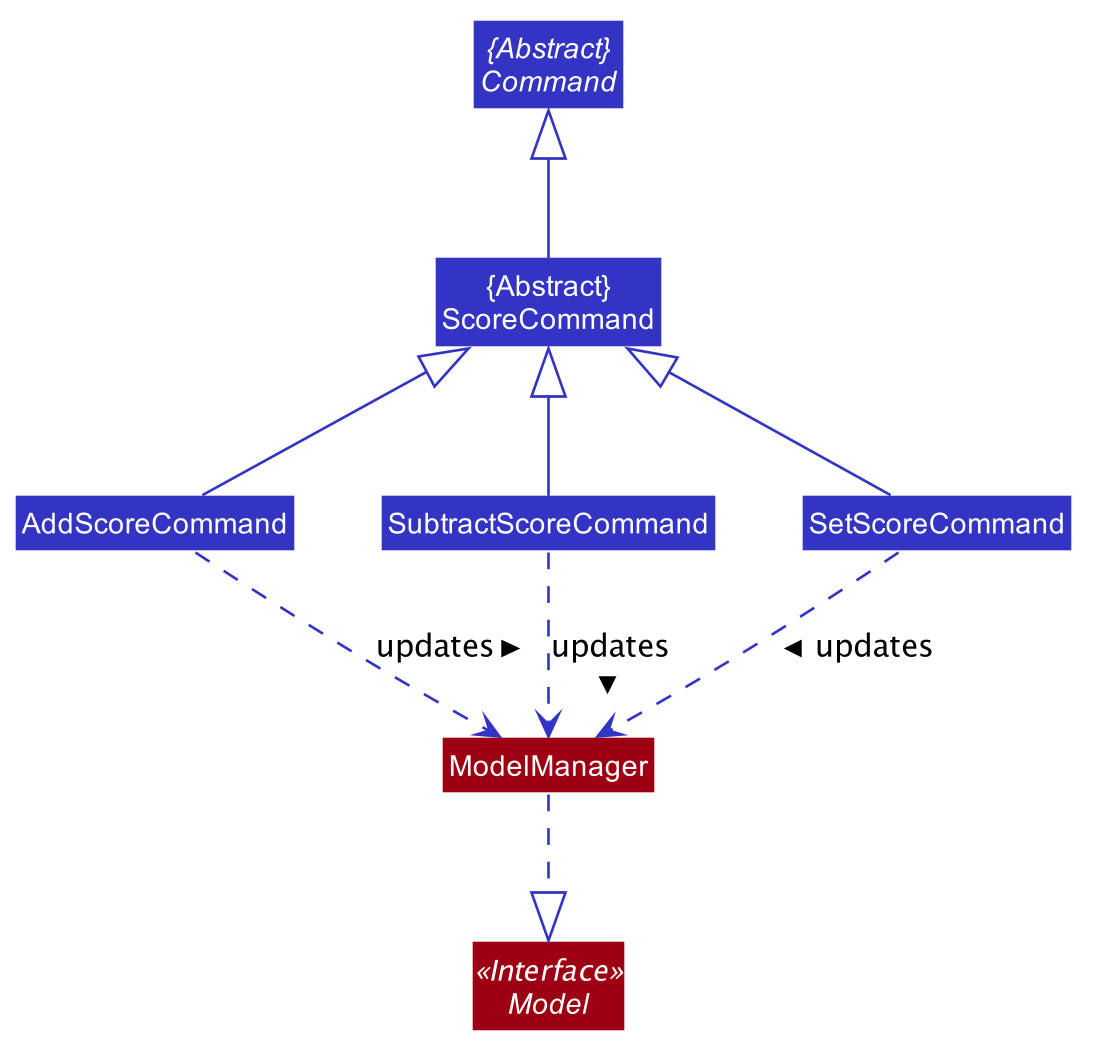

The diagram above was rendered by PlantUML. Its source (embedded in the PNG):
@startuml












skinparam BackgroundColor #FFFFFFF

skinparam Shadowing false

skinparam Class {
    FontColor #FFFFFF
    BorderThickness 1
    BorderColor #FFFFFF
    StereotypeFontColor #FFFFFF
    FontName Arial
}

skinparam Actor {
    BorderColor #000000
    Color #000000
    FontName Arial
}

skinparam Sequence {
    MessageAlign center
    BoxFontSize 15
    BoxPadding 0
    BoxFontColor #FFFFFF
    FontName Arial
}

skinparam Participant {
    FontColor #FFFFFFF
    Padding 20
}

skinparam MinClassWidth 50
skinparam ParticipantPadding 10
skinparam Shadowing false
skinparam DefaultTextAlignment center
skinparam packageStyle Rectangle

hide footbox
hide members
hide circle
skinparam arrowThickness 1.1
skinparam arrowColor #3333C4
skinparam classBackgroundColor #3333C4

Class "{Abstract}\nScoreCommand" as ScoreCommand

Interface Model <<Interface>> #9D0012

Abstract Class "{Abstract}\nCommand" as Command

Class AddScoreCommand
Class SubtractScoreCommand
Class SetScoreCommand

Class ModelManager #9D0012

ScoreCommand -up-|> Command

AddScoreCommand -up-|> ScoreCommand
SubtractScoreCommand -up-|> ScoreCommand
SetScoreCommand -up-|> ScoreCommand

AddScoreCommand .-> ModelManager : updates >
SubtractScoreCommand .-> ModelManager : updates >
SetScoreCommand .-> ModelManager : updates >

ModelManager ..|> Model

@enduml